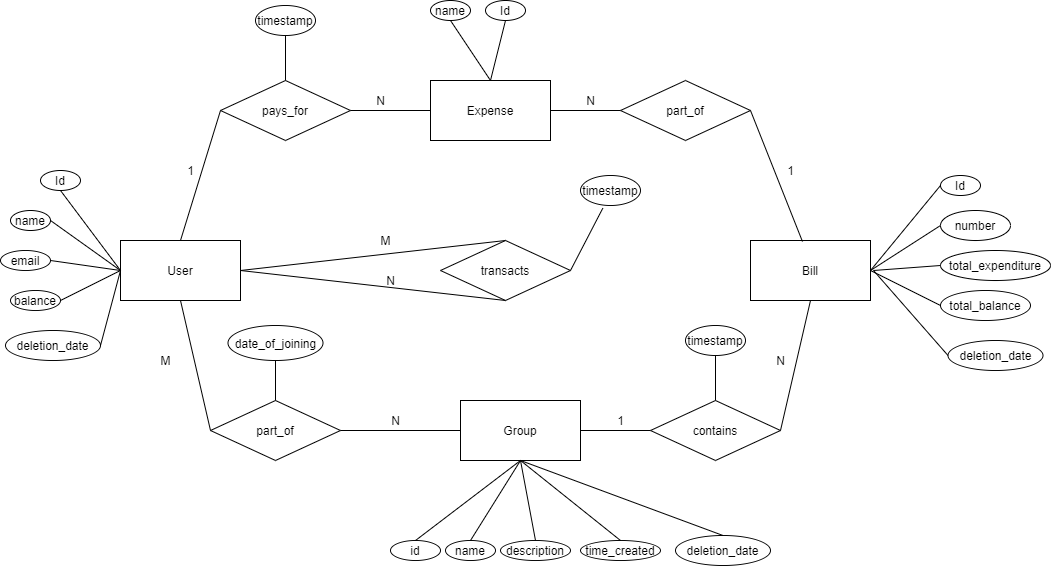

The diagram above was exported from draw.io. Its source (the exported page's mxGraphModel, read from the mxfile embedded in the PNG):
<mxGraphModel dx="1157" dy="651" grid="1" gridSize="10" guides="1" tooltips="1" connect="1" arrows="1" fold="1" page="1" pageScale="1" pageWidth="850" pageHeight="1100" math="0" shadow="0" extFonts="Permanent Marker^https://fonts.googleapis.com/css?family=Permanent+Marker">
  <root>
    <mxCell id="0" />
    <mxCell id="1" parent="0" />
    <mxCell id="m9EBwndROxVDESKQtOLm-1" value="User" style="rounded=0;whiteSpace=wrap;html=1;" vertex="1" parent="1">
      <mxGeometry x="130" y="320" width="120" height="60" as="geometry" />
    </mxCell>
    <mxCell id="m9EBwndROxVDESKQtOLm-2" value="Bill" style="rounded=0;whiteSpace=wrap;html=1;" vertex="1" parent="1">
      <mxGeometry x="760" y="320" width="120" height="60" as="geometry" />
    </mxCell>
    <mxCell id="m9EBwndROxVDESKQtOLm-3" value="Group" style="rounded=0;whiteSpace=wrap;html=1;" vertex="1" parent="1">
      <mxGeometry x="470" y="480" width="120" height="60" as="geometry" />
    </mxCell>
    <mxCell id="m9EBwndROxVDESKQtOLm-4" value="Expense" style="rounded=0;whiteSpace=wrap;html=1;" vertex="1" parent="1">
      <mxGeometry x="440" y="160" width="120" height="60" as="geometry" />
    </mxCell>
    <mxCell id="m9EBwndROxVDESKQtOLm-5" value="part_of" style="rhombus;whiteSpace=wrap;html=1;" vertex="1" parent="1">
      <mxGeometry x="630" y="160" width="130" height="60" as="geometry" />
    </mxCell>
    <mxCell id="m9EBwndROxVDESKQtOLm-7" value="pays_for" style="rhombus;whiteSpace=wrap;html=1;" vertex="1" parent="1">
      <mxGeometry x="230" y="160" width="130" height="60" as="geometry" />
    </mxCell>
    <mxCell id="m9EBwndROxVDESKQtOLm-8" value="transacts" style="rhombus;whiteSpace=wrap;html=1;" vertex="1" parent="1">
      <mxGeometry x="450" y="320" width="130" height="60" as="geometry" />
    </mxCell>
    <mxCell id="m9EBwndROxVDESKQtOLm-9" value="part_of" style="rhombus;whiteSpace=wrap;html=1;" vertex="1" parent="1">
      <mxGeometry x="220" y="480" width="130" height="60" as="geometry" />
    </mxCell>
    <mxCell id="m9EBwndROxVDESKQtOLm-12" value="" style="endArrow=none;html=1;exitX=0.5;exitY=1;exitDx=0;exitDy=0;entryX=0;entryY=0.5;entryDx=0;entryDy=0;" edge="1" parent="1" source="m9EBwndROxVDESKQtOLm-1" target="m9EBwndROxVDESKQtOLm-9">
      <mxGeometry width="50" height="50" relative="1" as="geometry">
        <mxPoint x="420" y="340" as="sourcePoint" />
        <mxPoint x="470" y="290" as="targetPoint" />
      </mxGeometry>
    </mxCell>
    <mxCell id="m9EBwndROxVDESKQtOLm-13" value="" style="endArrow=none;html=1;exitX=1;exitY=0.5;exitDx=0;exitDy=0;entryX=0;entryY=0.5;entryDx=0;entryDy=0;" edge="1" parent="1" source="m9EBwndROxVDESKQtOLm-9" target="m9EBwndROxVDESKQtOLm-3">
      <mxGeometry width="50" height="50" relative="1" as="geometry">
        <mxPoint x="290" y="410" as="sourcePoint" />
        <mxPoint x="300" y="500" as="targetPoint" />
      </mxGeometry>
    </mxCell>
    <mxCell id="m9EBwndROxVDESKQtOLm-14" value="" style="endArrow=none;html=1;exitX=0.5;exitY=0;exitDx=0;exitDy=0;entryX=0;entryY=0.5;entryDx=0;entryDy=0;" edge="1" parent="1" source="m9EBwndROxVDESKQtOLm-1" target="m9EBwndROxVDESKQtOLm-7">
      <mxGeometry width="50" height="50" relative="1" as="geometry">
        <mxPoint x="210" y="400" as="sourcePoint" />
        <mxPoint x="180" y="230" as="targetPoint" />
      </mxGeometry>
    </mxCell>
    <mxCell id="m9EBwndROxVDESKQtOLm-15" value="" style="endArrow=none;html=1;exitX=1;exitY=0.5;exitDx=0;exitDy=0;entryX=0;entryY=0.5;entryDx=0;entryDy=0;" edge="1" parent="1" source="m9EBwndROxVDESKQtOLm-7" target="m9EBwndROxVDESKQtOLm-4">
      <mxGeometry width="50" height="50" relative="1" as="geometry">
        <mxPoint x="270" y="320" as="sourcePoint" />
        <mxPoint x="280" y="250" as="targetPoint" />
      </mxGeometry>
    </mxCell>
    <mxCell id="m9EBwndROxVDESKQtOLm-18" value="" style="endArrow=none;html=1;exitX=0.433;exitY=0.017;exitDx=0;exitDy=0;entryX=1;entryY=0.5;entryDx=0;entryDy=0;exitPerimeter=0;" edge="1" parent="1" source="m9EBwndROxVDESKQtOLm-2" target="m9EBwndROxVDESKQtOLm-5">
      <mxGeometry width="50" height="50" relative="1" as="geometry">
        <mxPoint x="640" y="200" as="sourcePoint" />
        <mxPoint x="570" y="200" as="targetPoint" />
      </mxGeometry>
    </mxCell>
    <mxCell id="m9EBwndROxVDESKQtOLm-21" value="" style="endArrow=none;html=1;exitX=1;exitY=0.5;exitDx=0;exitDy=0;entryX=0.5;entryY=0;entryDx=0;entryDy=0;" edge="1" parent="1" source="m9EBwndROxVDESKQtOLm-1" target="m9EBwndROxVDESKQtOLm-8">
      <mxGeometry width="50" height="50" relative="1" as="geometry">
        <mxPoint x="590" y="350" as="sourcePoint" />
        <mxPoint x="770" y="340" as="targetPoint" />
        <Array as="points" />
      </mxGeometry>
    </mxCell>
    <mxCell id="m9EBwndROxVDESKQtOLm-23" value="" style="endArrow=none;html=1;entryX=0;entryY=0.5;entryDx=0;entryDy=0;" edge="1" parent="1" target="m9EBwndROxVDESKQtOLm-5">
      <mxGeometry width="50" height="50" relative="1" as="geometry">
        <mxPoint x="560" y="190" as="sourcePoint" />
        <mxPoint x="450" y="200" as="targetPoint" />
      </mxGeometry>
    </mxCell>
    <mxCell id="m9EBwndROxVDESKQtOLm-24" value="M" style="text;html=1;align=center;verticalAlign=middle;resizable=0;points=[];autosize=1;" vertex="1" parent="1">
      <mxGeometry x="380" y="310" width="30" height="20" as="geometry" />
    </mxCell>
    <mxCell id="m9EBwndROxVDESKQtOLm-25" value="N" style="text;html=1;align=center;verticalAlign=middle;resizable=0;points=[];autosize=1;" vertex="1" parent="1">
      <mxGeometry x="390" y="350" width="20" height="20" as="geometry" />
    </mxCell>
    <mxCell id="m9EBwndROxVDESKQtOLm-26" value="M" style="text;html=1;align=center;verticalAlign=middle;resizable=0;points=[];autosize=1;" vertex="1" parent="1">
      <mxGeometry x="160" y="430" width="30" height="20" as="geometry" />
    </mxCell>
    <mxCell id="m9EBwndROxVDESKQtOLm-27" value="N" style="text;html=1;align=center;verticalAlign=middle;resizable=0;points=[];autosize=1;" vertex="1" parent="1">
      <mxGeometry x="395" y="490" width="20" height="20" as="geometry" />
    </mxCell>
    <mxCell id="m9EBwndROxVDESKQtOLm-28" value="1" style="text;html=1;align=center;verticalAlign=middle;resizable=0;points=[];autosize=1;" vertex="1" parent="1">
      <mxGeometry x="790" y="240" width="20" height="20" as="geometry" />
    </mxCell>
    <mxCell id="m9EBwndROxVDESKQtOLm-29" value="N" style="text;html=1;align=center;verticalAlign=middle;resizable=0;points=[];autosize=1;" vertex="1" parent="1">
      <mxGeometry x="590" y="170" width="20" height="20" as="geometry" />
    </mxCell>
    <mxCell id="m9EBwndROxVDESKQtOLm-30" value="1" style="text;html=1;align=center;verticalAlign=middle;resizable=0;points=[];autosize=1;" vertex="1" parent="1">
      <mxGeometry x="190" y="240" width="20" height="20" as="geometry" />
    </mxCell>
    <mxCell id="m9EBwndROxVDESKQtOLm-31" value="N" style="text;html=1;align=center;verticalAlign=middle;resizable=0;points=[];autosize=1;" vertex="1" parent="1">
      <mxGeometry x="380" y="170" width="20" height="20" as="geometry" />
    </mxCell>
    <mxCell id="m9EBwndROxVDESKQtOLm-32" value="Id" style="ellipse;whiteSpace=wrap;html=1;" vertex="1" parent="1">
      <mxGeometry x="50" y="250" width="40" height="20" as="geometry" />
    </mxCell>
    <mxCell id="m9EBwndROxVDESKQtOLm-33" value="name" style="ellipse;whiteSpace=wrap;html=1;" vertex="1" parent="1">
      <mxGeometry x="20" y="290" width="40" height="20" as="geometry" />
    </mxCell>
    <mxCell id="m9EBwndROxVDESKQtOLm-34" value="email" style="ellipse;whiteSpace=wrap;html=1;direction=south;" vertex="1" parent="1">
      <mxGeometry x="10" y="330" width="50" height="20" as="geometry" />
    </mxCell>
    <mxCell id="m9EBwndROxVDESKQtOLm-35" value="balance" style="ellipse;whiteSpace=wrap;html=1;direction=south;" vertex="1" parent="1">
      <mxGeometry x="20" y="370" width="50" height="20" as="geometry" />
    </mxCell>
    <mxCell id="m9EBwndROxVDESKQtOLm-36" value="" style="endArrow=none;html=1;exitX=0.5;exitY=0;exitDx=0;exitDy=0;" edge="1" parent="1" source="m9EBwndROxVDESKQtOLm-35">
      <mxGeometry width="50" height="50" relative="1" as="geometry">
        <mxPoint x="420" y="390" as="sourcePoint" />
        <mxPoint x="130" y="350" as="targetPoint" />
      </mxGeometry>
    </mxCell>
    <mxCell id="m9EBwndROxVDESKQtOLm-37" value="" style="endArrow=none;html=1;exitX=0.5;exitY=0;exitDx=0;exitDy=0;" edge="1" parent="1" source="m9EBwndROxVDESKQtOLm-34">
      <mxGeometry width="50" height="50" relative="1" as="geometry">
        <mxPoint x="90" y="360" as="sourcePoint" />
        <mxPoint x="130" y="350" as="targetPoint" />
      </mxGeometry>
    </mxCell>
    <mxCell id="m9EBwndROxVDESKQtOLm-38" value="" style="endArrow=none;html=1;exitX=1;exitY=0.5;exitDx=0;exitDy=0;" edge="1" parent="1" source="m9EBwndROxVDESKQtOLm-33">
      <mxGeometry width="50" height="50" relative="1" as="geometry">
        <mxPoint x="90" y="320" as="sourcePoint" />
        <mxPoint x="130" y="350" as="targetPoint" />
      </mxGeometry>
    </mxCell>
    <mxCell id="m9EBwndROxVDESKQtOLm-39" value="" style="endArrow=none;html=1;exitX=0.5;exitY=1;exitDx=0;exitDy=0;entryX=0;entryY=0.5;entryDx=0;entryDy=0;" edge="1" parent="1" source="m9EBwndROxVDESKQtOLm-32" target="m9EBwndROxVDESKQtOLm-1">
      <mxGeometry width="50" height="50" relative="1" as="geometry">
        <mxPoint x="90" y="280" as="sourcePoint" />
        <mxPoint x="120" y="350" as="targetPoint" />
      </mxGeometry>
    </mxCell>
    <mxCell id="m9EBwndROxVDESKQtOLm-48" value="Id" style="ellipse;whiteSpace=wrap;html=1;" vertex="1" parent="1">
      <mxGeometry x="495" y="80" width="40" height="20" as="geometry" />
    </mxCell>
    <mxCell id="m9EBwndROxVDESKQtOLm-49" value="name" style="ellipse;whiteSpace=wrap;html=1;" vertex="1" parent="1">
      <mxGeometry x="440" y="80" width="40" height="20" as="geometry" />
    </mxCell>
    <mxCell id="m9EBwndROxVDESKQtOLm-50" value="name" style="ellipse;whiteSpace=wrap;html=1;direction=south;" vertex="1" parent="1">
      <mxGeometry x="455" y="620" width="50" height="20" as="geometry" />
    </mxCell>
    <mxCell id="m9EBwndROxVDESKQtOLm-53" value="" style="endArrow=none;html=1;exitX=0;exitY=0.5;exitDx=0;exitDy=0;" edge="1" parent="1" source="m9EBwndROxVDESKQtOLm-50">
      <mxGeometry width="50" height="50" relative="1" as="geometry">
        <mxPoint x="610" y="510" as="sourcePoint" />
        <mxPoint x="530" y="540" as="targetPoint" />
      </mxGeometry>
    </mxCell>
    <mxCell id="m9EBwndROxVDESKQtOLm-54" value="" style="endArrow=none;html=1;entryX=0.5;entryY=0;entryDx=0;entryDy=0;exitX=0.5;exitY=1;exitDx=0;exitDy=0;" edge="1" parent="1" source="m9EBwndROxVDESKQtOLm-49" target="m9EBwndROxVDESKQtOLm-4">
      <mxGeometry width="50" height="50" relative="1" as="geometry">
        <mxPoint x="460" y="110" as="sourcePoint" />
        <mxPoint x="480" y="140" as="targetPoint" />
      </mxGeometry>
    </mxCell>
    <mxCell id="m9EBwndROxVDESKQtOLm-55" value="" style="endArrow=none;html=1;exitX=0.5;exitY=1;exitDx=0;exitDy=0;" edge="1" parent="1" source="m9EBwndROxVDESKQtOLm-48">
      <mxGeometry width="50" height="50" relative="1" as="geometry">
        <mxPoint x="440" y="70" as="sourcePoint" />
        <mxPoint x="500" y="160" as="targetPoint" />
      </mxGeometry>
    </mxCell>
    <mxCell id="m9EBwndROxVDESKQtOLm-56" value="timestamp" style="ellipse;whiteSpace=wrap;html=1;direction=south;" vertex="1" parent="1">
      <mxGeometry x="265" y="85" width="60" height="30" as="geometry" />
    </mxCell>
    <mxCell id="m9EBwndROxVDESKQtOLm-57" value="" style="endArrow=none;html=1;exitX=1;exitY=0.5;exitDx=0;exitDy=0;entryX=0.5;entryY=0;entryDx=0;entryDy=0;" edge="1" parent="1" source="m9EBwndROxVDESKQtOLm-56" target="m9EBwndROxVDESKQtOLm-7">
      <mxGeometry width="50" height="50" relative="1" as="geometry">
        <mxPoint x="280" y="100" as="sourcePoint" />
        <mxPoint x="230" y="170" as="targetPoint" />
      </mxGeometry>
    </mxCell>
    <mxCell id="m9EBwndROxVDESKQtOLm-60" value="description" style="ellipse;whiteSpace=wrap;html=1;direction=south;" vertex="1" parent="1">
      <mxGeometry x="510" y="620" width="70" height="20" as="geometry" />
    </mxCell>
    <mxCell id="m9EBwndROxVDESKQtOLm-61" value="" style="endArrow=none;html=1;exitX=0;exitY=0.5;exitDx=0;exitDy=0;" edge="1" parent="1" source="m9EBwndROxVDESKQtOLm-60">
      <mxGeometry width="50" height="50" relative="1" as="geometry">
        <mxPoint x="665" y="510" as="sourcePoint" />
        <mxPoint x="530" y="540" as="targetPoint" />
      </mxGeometry>
    </mxCell>
    <mxCell id="m9EBwndROxVDESKQtOLm-62" value="id" style="ellipse;whiteSpace=wrap;html=1;direction=south;" vertex="1" parent="1">
      <mxGeometry x="400" y="620" width="50" height="20" as="geometry" />
    </mxCell>
    <mxCell id="m9EBwndROxVDESKQtOLm-63" value="" style="endArrow=none;html=1;exitX=0;exitY=0.5;exitDx=0;exitDy=0;" edge="1" parent="1" source="m9EBwndROxVDESKQtOLm-62">
      <mxGeometry width="50" height="50" relative="1" as="geometry">
        <mxPoint x="555" y="510" as="sourcePoint" />
        <mxPoint x="530" y="540" as="targetPoint" />
      </mxGeometry>
    </mxCell>
    <mxCell id="m9EBwndROxVDESKQtOLm-64" value="time_created" style="ellipse;whiteSpace=wrap;html=1;direction=south;" vertex="1" parent="1">
      <mxGeometry x="590" y="620" width="80" height="20" as="geometry" />
    </mxCell>
    <mxCell id="m9EBwndROxVDESKQtOLm-65" value="" style="endArrow=none;html=1;exitX=0;exitY=0.5;exitDx=0;exitDy=0;entryX=0.5;entryY=1;entryDx=0;entryDy=0;" edge="1" parent="1" source="m9EBwndROxVDESKQtOLm-64" target="m9EBwndROxVDESKQtOLm-3">
      <mxGeometry width="50" height="50" relative="1" as="geometry">
        <mxPoint x="745" y="510" as="sourcePoint" />
        <mxPoint x="480" y="550" as="targetPoint" />
        <Array as="points" />
      </mxGeometry>
    </mxCell>
    <mxCell id="m9EBwndROxVDESKQtOLm-70" value="Id" style="ellipse;whiteSpace=wrap;html=1;" vertex="1" parent="1">
      <mxGeometry x="950" y="255" width="40" height="20" as="geometry" />
    </mxCell>
    <mxCell id="m9EBwndROxVDESKQtOLm-71" value="number" style="ellipse;whiteSpace=wrap;html=1;" vertex="1" parent="1">
      <mxGeometry x="950" y="290" width="70" height="30" as="geometry" />
    </mxCell>
    <mxCell id="m9EBwndROxVDESKQtOLm-73" value="" style="endArrow=none;html=1;entryX=0;entryY=0.5;entryDx=0;entryDy=0;exitX=1;exitY=0.5;exitDx=0;exitDy=0;" edge="1" parent="1" source="m9EBwndROxVDESKQtOLm-2" target="m9EBwndROxVDESKQtOLm-70">
      <mxGeometry width="50" height="50" relative="1" as="geometry">
        <mxPoint x="650" y="380" as="sourcePoint" />
        <mxPoint x="700" y="330" as="targetPoint" />
      </mxGeometry>
    </mxCell>
    <mxCell id="m9EBwndROxVDESKQtOLm-74" value="" style="endArrow=none;html=1;entryX=0;entryY=0.5;entryDx=0;entryDy=0;exitX=1;exitY=0.5;exitDx=0;exitDy=0;" edge="1" parent="1" source="m9EBwndROxVDESKQtOLm-2" target="m9EBwndROxVDESKQtOLm-71">
      <mxGeometry width="50" height="50" relative="1" as="geometry">
        <mxPoint x="890" y="360" as="sourcePoint" />
        <mxPoint x="950" y="290" as="targetPoint" />
      </mxGeometry>
    </mxCell>
    <mxCell id="m9EBwndROxVDESKQtOLm-75" value="total_expenditure" style="ellipse;whiteSpace=wrap;html=1;" vertex="1" parent="1">
      <mxGeometry x="950" y="330" width="110" height="30" as="geometry" />
    </mxCell>
    <mxCell id="m9EBwndROxVDESKQtOLm-76" value="" style="endArrow=none;html=1;entryX=0;entryY=0.5;entryDx=0;entryDy=0;" edge="1" parent="1" target="m9EBwndROxVDESKQtOLm-75">
      <mxGeometry width="50" height="50" relative="1" as="geometry">
        <mxPoint x="883" y="350" as="sourcePoint" />
        <mxPoint x="960" y="320" as="targetPoint" />
      </mxGeometry>
    </mxCell>
    <mxCell id="m9EBwndROxVDESKQtOLm-77" value="total_balance" style="ellipse;whiteSpace=wrap;html=1;direction=south;" vertex="1" parent="1">
      <mxGeometry x="950" y="370" width="90" height="30" as="geometry" />
    </mxCell>
    <mxCell id="m9EBwndROxVDESKQtOLm-78" value="" style="endArrow=none;html=1;entryX=0.5;entryY=1;entryDx=0;entryDy=0;exitX=1;exitY=0.5;exitDx=0;exitDy=0;" edge="1" parent="1" source="m9EBwndROxVDESKQtOLm-2" target="m9EBwndROxVDESKQtOLm-77">
      <mxGeometry width="50" height="50" relative="1" as="geometry">
        <mxPoint x="640" y="360" as="sourcePoint" />
        <mxPoint x="690" y="310" as="targetPoint" />
      </mxGeometry>
    </mxCell>
    <mxCell id="m9EBwndROxVDESKQtOLm-81" value="contains" style="rhombus;whiteSpace=wrap;html=1;" vertex="1" parent="1">
      <mxGeometry x="660" y="480" width="130" height="60" as="geometry" />
    </mxCell>
    <mxCell id="m9EBwndROxVDESKQtOLm-82" value="" style="endArrow=none;html=1;exitX=1;exitY=0.5;exitDx=0;exitDy=0;entryX=0;entryY=0.5;entryDx=0;entryDy=0;" edge="1" parent="1" target="m9EBwndROxVDESKQtOLm-81" source="m9EBwndROxVDESKQtOLm-3">
      <mxGeometry width="50" height="50" relative="1" as="geometry">
        <mxPoint x="660" y="370" as="sourcePoint" />
        <mxPoint x="940" y="280" as="targetPoint" />
      </mxGeometry>
    </mxCell>
    <mxCell id="m9EBwndROxVDESKQtOLm-83" value="" style="endArrow=none;html=1;exitX=1;exitY=0.5;exitDx=0;exitDy=0;entryX=0.5;entryY=1;entryDx=0;entryDy=0;" edge="1" parent="1" source="m9EBwndROxVDESKQtOLm-81" target="m9EBwndROxVDESKQtOLm-2">
      <mxGeometry width="50" height="50" relative="1" as="geometry">
        <mxPoint x="760" y="400" as="sourcePoint" />
        <mxPoint x="940" y="500" as="targetPoint" />
      </mxGeometry>
    </mxCell>
    <mxCell id="m9EBwndROxVDESKQtOLm-84" value="1" style="text;html=1;align=center;verticalAlign=middle;resizable=0;points=[];autosize=1;" vertex="1" parent="1">
      <mxGeometry x="620" y="490" width="20" height="20" as="geometry" />
    </mxCell>
    <mxCell id="m9EBwndROxVDESKQtOLm-85" value="N" style="text;html=1;align=center;verticalAlign=middle;resizable=0;points=[];autosize=1;" vertex="1" parent="1">
      <mxGeometry x="780" y="430" width="20" height="20" as="geometry" />
    </mxCell>
    <mxCell id="m9EBwndROxVDESKQtOLm-87" value="timestamp" style="ellipse;whiteSpace=wrap;html=1;direction=south;" vertex="1" parent="1">
      <mxGeometry x="695" y="405" width="60" height="30" as="geometry" />
    </mxCell>
    <mxCell id="m9EBwndROxVDESKQtOLm-88" value="" style="endArrow=none;html=1;exitX=1;exitY=0.5;exitDx=0;exitDy=0;entryX=0.5;entryY=0;entryDx=0;entryDy=0;" edge="1" parent="1" source="m9EBwndROxVDESKQtOLm-87">
      <mxGeometry width="50" height="50" relative="1" as="geometry">
        <mxPoint x="710" y="420" as="sourcePoint" />
        <mxPoint x="725" y="480" as="targetPoint" />
      </mxGeometry>
    </mxCell>
    <mxCell id="m9EBwndROxVDESKQtOLm-89" value="date_of_joining" style="ellipse;whiteSpace=wrap;html=1;direction=south;" vertex="1" parent="1">
      <mxGeometry x="237.5" y="405" width="95" height="35" as="geometry" />
    </mxCell>
    <mxCell id="m9EBwndROxVDESKQtOLm-90" value="" style="endArrow=none;html=1;exitX=1;exitY=0.5;exitDx=0;exitDy=0;entryX=0.5;entryY=0;entryDx=0;entryDy=0;" edge="1" parent="1" source="m9EBwndROxVDESKQtOLm-89">
      <mxGeometry width="50" height="50" relative="1" as="geometry">
        <mxPoint x="270" y="420" as="sourcePoint" />
        <mxPoint x="285" y="480" as="targetPoint" />
      </mxGeometry>
    </mxCell>
    <mxCell id="m9EBwndROxVDESKQtOLm-91" value="deletion_date" style="ellipse;whiteSpace=wrap;html=1;direction=south;" vertex="1" parent="1">
      <mxGeometry x="15" y="410" width="95" height="30" as="geometry" />
    </mxCell>
    <mxCell id="m9EBwndROxVDESKQtOLm-92" value="" style="endArrow=none;html=1;exitX=0.5;exitY=0;exitDx=0;exitDy=0;entryX=0;entryY=0.5;entryDx=0;entryDy=0;" edge="1" parent="1" source="m9EBwndROxVDESKQtOLm-91" target="m9EBwndROxVDESKQtOLm-1">
      <mxGeometry width="50" height="50" relative="1" as="geometry">
        <mxPoint x="415" y="430" as="sourcePoint" />
        <mxPoint x="125" y="390" as="targetPoint" />
      </mxGeometry>
    </mxCell>
    <mxCell id="m9EBwndROxVDESKQtOLm-93" value="deletion_date" style="ellipse;whiteSpace=wrap;html=1;direction=south;" vertex="1" parent="1">
      <mxGeometry x="957.5" y="420" width="95" height="30" as="geometry" />
    </mxCell>
    <mxCell id="m9EBwndROxVDESKQtOLm-94" value="" style="endArrow=none;html=1;exitX=0.5;exitY=1;exitDx=0;exitDy=0;" edge="1" parent="1" source="m9EBwndROxVDESKQtOLm-93">
      <mxGeometry width="50" height="50" relative="1" as="geometry">
        <mxPoint x="1235" y="460" as="sourcePoint" />
        <mxPoint x="883" y="350" as="targetPoint" />
      </mxGeometry>
    </mxCell>
    <mxCell id="m9EBwndROxVDESKQtOLm-95" value="deletion_date" style="ellipse;whiteSpace=wrap;html=1;direction=south;" vertex="1" parent="1">
      <mxGeometry x="685" y="615" width="95" height="30" as="geometry" />
    </mxCell>
    <mxCell id="m9EBwndROxVDESKQtOLm-96" value="" style="endArrow=none;html=1;exitX=0;exitY=0.5;exitDx=0;exitDy=0;entryX=0.5;entryY=1;entryDx=0;entryDy=0;" edge="1" parent="1" source="m9EBwndROxVDESKQtOLm-95" target="m9EBwndROxVDESKQtOLm-3">
      <mxGeometry width="50" height="50" relative="1" as="geometry">
        <mxPoint x="1095" y="655" as="sourcePoint" />
        <mxPoint x="810" y="575" as="targetPoint" />
      </mxGeometry>
    </mxCell>
    <mxCell id="m9EBwndROxVDESKQtOLm-97" value="timestamp" style="ellipse;whiteSpace=wrap;html=1;direction=south;" vertex="1" parent="1">
      <mxGeometry x="590" y="255" width="60" height="30" as="geometry" />
    </mxCell>
    <mxCell id="m9EBwndROxVDESKQtOLm-98" value="" style="endArrow=none;html=1;exitX=1;exitY=0.5;exitDx=0;exitDy=0;entryX=0.5;entryY=1;entryDx=0;entryDy=0;" edge="1" parent="1" source="m9EBwndROxVDESKQtOLm-1" target="m9EBwndROxVDESKQtOLm-8">
      <mxGeometry width="50" height="50" relative="1" as="geometry">
        <mxPoint x="580" y="350" as="sourcePoint" />
        <mxPoint x="760" y="350" as="targetPoint" />
      </mxGeometry>
    </mxCell>
    <mxCell id="m9EBwndROxVDESKQtOLm-99" value="" style="endArrow=none;html=1;exitX=1;exitY=0.5;exitDx=0;exitDy=0;entryX=1.089;entryY=0.628;entryDx=0;entryDy=0;entryPerimeter=0;" edge="1" parent="1" source="m9EBwndROxVDESKQtOLm-8" target="m9EBwndROxVDESKQtOLm-97">
      <mxGeometry width="50" height="50" relative="1" as="geometry">
        <mxPoint x="590" y="360" as="sourcePoint" />
        <mxPoint x="770" y="360" as="targetPoint" />
      </mxGeometry>
    </mxCell>
  </root>
</mxGraphModel>